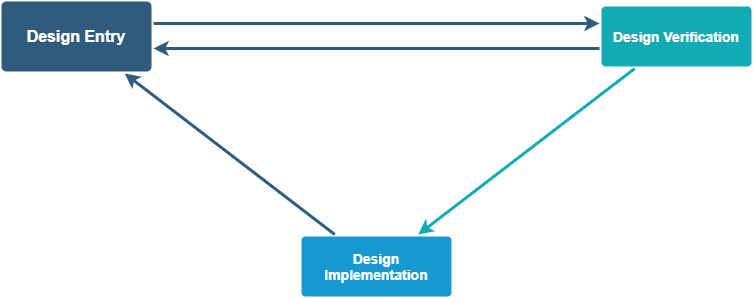

The diagram above was exported from draw.io. Its source (the exported page's mxGraphModel, read from the mxfile embedded in the PNG):
<mxGraphModel dx="3555" dy="1985" grid="1" gridSize="10" guides="1" tooltips="1" connect="1" arrows="1" fold="1" page="1" pageScale="1" pageWidth="1100" pageHeight="850" math="0" shadow="0">
  <root>
    <mxCell id="0" />
    <mxCell id="1" parent="0" />
    <mxCell id="j-Gs0Adu_-OjK1MPt7AU-2" value="" style="edgeStyle=none;rounded=0;jumpStyle=none;html=1;shadow=0;labelBackgroundColor=none;startArrow=none;startFill=0;endArrow=classic;endFill=1;jettySize=auto;orthogonalLoop=1;strokeColor=#2F5B7C;strokeWidth=3;fontFamily=Helvetica;fontSize=16;fontColor=#23445D;spacing=5;" edge="1" parent="1">
      <mxGeometry relative="1" as="geometry">
        <mxPoint x="322" y="321.9999999999999" as="sourcePoint" />
        <mxPoint x="768" y="321.9999999999999" as="targetPoint" />
      </mxGeometry>
    </mxCell>
    <mxCell id="j-Gs0Adu_-OjK1MPt7AU-3" value="" style="edgeStyle=none;rounded=0;jumpStyle=none;html=1;shadow=0;labelBackgroundColor=none;startArrow=none;startFill=0;endArrow=classic;endFill=1;jettySize=auto;orthogonalLoop=1;strokeColor=#2F5B7C;strokeWidth=3;fontFamily=Helvetica;fontSize=16;fontColor=#23445D;spacing=5;" edge="1" parent="1" source="j-Gs0Adu_-OjK1MPt7AU-16" target="j-Gs0Adu_-OjK1MPt7AU-5">
      <mxGeometry relative="1" as="geometry" />
    </mxCell>
    <mxCell id="j-Gs0Adu_-OjK1MPt7AU-5" value="Design Entry" style="rounded=1;whiteSpace=wrap;html=1;shadow=0;labelBackgroundColor=none;strokeColor=none;strokeWidth=3;fillColor=#2F5B7C;fontFamily=Helvetica;fontSize=16;fontColor=#FFFFFF;align=center;fontStyle=1;spacing=5;arcSize=7;perimeterSpacing=2;" vertex="1" parent="1">
      <mxGeometry x="170" y="300" width="150" height="70" as="geometry" />
    </mxCell>
    <mxCell id="j-Gs0Adu_-OjK1MPt7AU-16" value="Design Implementation" style="rounded=1;whiteSpace=wrap;html=1;shadow=0;labelBackgroundColor=none;strokeColor=none;strokeWidth=3;fillColor=#1699d3;fontFamily=Helvetica;fontSize=14;fontColor=#FFFFFF;align=center;spacing=5;fontStyle=1;arcSize=7;perimeterSpacing=2;" vertex="1" parent="1">
      <mxGeometry x="470" y="535" width="150" height="60" as="geometry" />
    </mxCell>
    <mxCell id="j-Gs0Adu_-OjK1MPt7AU-27" value="Design Verification" style="rounded=1;whiteSpace=wrap;html=1;shadow=0;labelBackgroundColor=none;strokeColor=none;strokeWidth=3;fillColor=#12aab5;fontFamily=Helvetica;fontSize=14;fontColor=#FFFFFF;align=center;spacing=5;fontStyle=1;arcSize=7;perimeterSpacing=2;" vertex="1" parent="1">
      <mxGeometry x="770" y="304.9999999999999" width="150" height="60" as="geometry" />
    </mxCell>
    <mxCell id="j-Gs0Adu_-OjK1MPt7AU-29" value="" style="edgeStyle=none;rounded=1;jumpStyle=none;html=1;shadow=0;labelBackgroundColor=none;startArrow=none;startFill=0;jettySize=auto;orthogonalLoop=1;strokeColor=#12AAB5;strokeWidth=3;fontFamily=Helvetica;fontSize=14;fontColor=#FFFFFF;spacing=5;fontStyle=1;fillColor=#b0e3e6;" edge="1" parent="1" source="j-Gs0Adu_-OjK1MPt7AU-27" target="j-Gs0Adu_-OjK1MPt7AU-16">
      <mxGeometry relative="1" as="geometry">
        <mxPoint x="987.0196078431372" y="507" as="targetPoint" />
      </mxGeometry>
    </mxCell>
    <mxCell id="j-Gs0Adu_-OjK1MPt7AU-41" value="" style="edgeStyle=none;rounded=0;jumpStyle=none;html=1;shadow=0;labelBackgroundColor=none;startArrow=none;startFill=0;endArrow=classic;endFill=1;jettySize=auto;orthogonalLoop=1;strokeColor=#2F5B7C;strokeWidth=3;fontFamily=Helvetica;fontSize=16;fontColor=#23445D;spacing=5;" edge="1" parent="1">
      <mxGeometry relative="1" as="geometry">
        <mxPoint x="768" y="346.9999999999999" as="sourcePoint" />
        <mxPoint x="322" y="346.9999999999999" as="targetPoint" />
      </mxGeometry>
    </mxCell>
  </root>
</mxGraphModel>